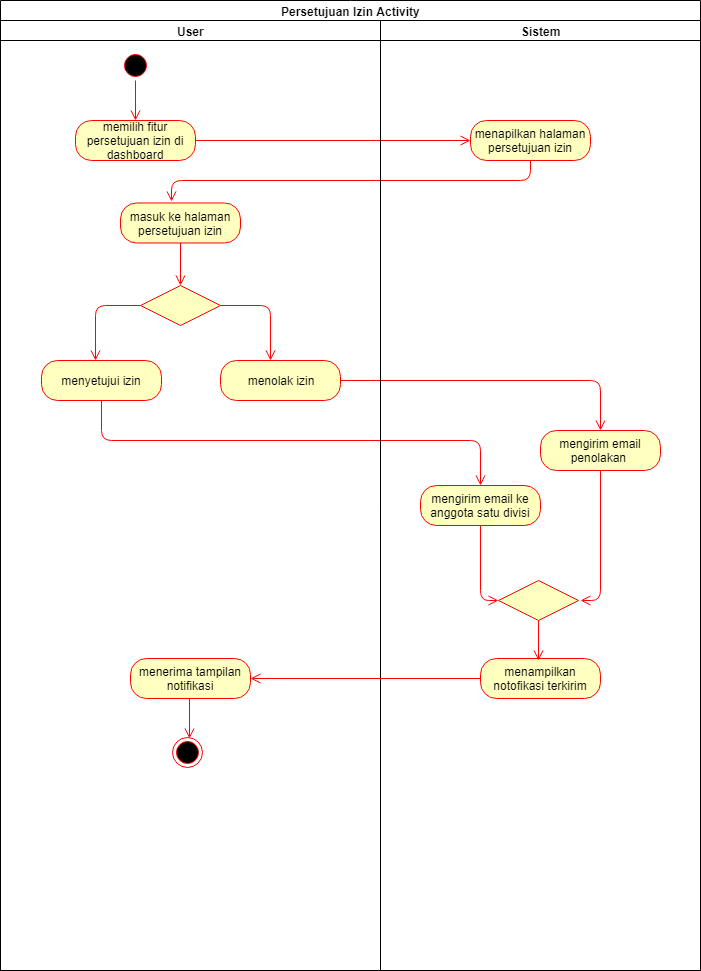

The diagram above was exported from draw.io. Its source (the exported page's mxGraphModel, read from the mxfile embedded in the PNG):
<mxGraphModel dx="868" dy="435" grid="1" gridSize="10" guides="1" tooltips="1" connect="1" arrows="1" fold="1" page="1" pageScale="1" pageWidth="827" pageHeight="1169" math="0" shadow="0">
  <root>
    <mxCell id="0" />
    <mxCell id="1" parent="0" />
    <mxCell id="wMrzQ9i5Yjg6TsxoMLH2-11" value="Persetujuan Izin Activity" style="swimlane;html=1;childLayout=stackLayout;resizeParent=1;resizeParentMax=0;startSize=20;" parent="1" vertex="1">
      <mxGeometry x="80" width="700" height="970" as="geometry" />
    </mxCell>
    <mxCell id="wMrzQ9i5Yjg6TsxoMLH2-22" value="" style="edgeStyle=orthogonalEdgeStyle;html=1;verticalAlign=bottom;endArrow=open;endSize=8;strokeColor=#ff0000;entryX=0;entryY=0.5;entryDx=0;entryDy=0;" parent="wMrzQ9i5Yjg6TsxoMLH2-11" source="wMrzQ9i5Yjg6TsxoMLH2-21" target="wMrzQ9i5Yjg6TsxoMLH2-23" edge="1">
      <mxGeometry relative="1" as="geometry">
        <mxPoint x="135" y="200" as="targetPoint" />
      </mxGeometry>
    </mxCell>
    <mxCell id="wMrzQ9i5Yjg6TsxoMLH2-24" value="" style="edgeStyle=orthogonalEdgeStyle;html=1;verticalAlign=bottom;endArrow=open;endSize=8;strokeColor=#ff0000;entryX=0.425;entryY=-0.05;entryDx=0;entryDy=0;entryPerimeter=0;" parent="wMrzQ9i5Yjg6TsxoMLH2-11" source="wMrzQ9i5Yjg6TsxoMLH2-23" target="wMrzQ9i5Yjg6TsxoMLH2-25" edge="1">
      <mxGeometry relative="1" as="geometry">
        <mxPoint x="70" y="170" as="targetPoint" />
        <Array as="points">
          <mxPoint x="530" y="180" />
          <mxPoint x="171" y="180" />
        </Array>
      </mxGeometry>
    </mxCell>
    <mxCell id="wMrzQ9i5Yjg6TsxoMLH2-12" value="User" style="swimlane;html=1;startSize=20;" parent="wMrzQ9i5Yjg6TsxoMLH2-11" vertex="1">
      <mxGeometry y="20" width="380" height="950" as="geometry" />
    </mxCell>
    <mxCell id="wMrzQ9i5Yjg6TsxoMLH2-16" value="" style="ellipse;html=1;shape=startState;fillColor=#000000;strokeColor=#ff0000;" parent="wMrzQ9i5Yjg6TsxoMLH2-12" vertex="1">
      <mxGeometry x="120" y="30" width="30" height="30" as="geometry" />
    </mxCell>
    <mxCell id="wMrzQ9i5Yjg6TsxoMLH2-17" value="" style="edgeStyle=orthogonalEdgeStyle;html=1;verticalAlign=bottom;endArrow=open;endSize=8;strokeColor=#ff0000;" parent="wMrzQ9i5Yjg6TsxoMLH2-12" source="wMrzQ9i5Yjg6TsxoMLH2-16" edge="1">
      <mxGeometry relative="1" as="geometry">
        <mxPoint x="135" y="100" as="targetPoint" />
      </mxGeometry>
    </mxCell>
    <mxCell id="wMrzQ9i5Yjg6TsxoMLH2-21" value="memilih fitur persetujuan izin di dashboard" style="rounded=1;whiteSpace=wrap;html=1;arcSize=40;fontColor=#000000;fillColor=#ffffc0;strokeColor=#ff0000;" parent="wMrzQ9i5Yjg6TsxoMLH2-12" vertex="1">
      <mxGeometry x="75" y="100" width="120" height="40" as="geometry" />
    </mxCell>
    <mxCell id="wMrzQ9i5Yjg6TsxoMLH2-25" value="masuk ke halaman persetujuan izin" style="rounded=1;whiteSpace=wrap;html=1;arcSize=40;fontColor=#000000;fillColor=#ffffc0;strokeColor=#ff0000;" parent="wMrzQ9i5Yjg6TsxoMLH2-12" vertex="1">
      <mxGeometry x="120" y="182.5" width="120" height="40" as="geometry" />
    </mxCell>
    <mxCell id="wMrzQ9i5Yjg6TsxoMLH2-33" value="" style="rhombus;whiteSpace=wrap;html=1;fillColor=#ffffc0;strokeColor=#ff0000;" parent="wMrzQ9i5Yjg6TsxoMLH2-12" vertex="1">
      <mxGeometry x="140" y="265" width="80" height="40" as="geometry" />
    </mxCell>
    <mxCell id="wMrzQ9i5Yjg6TsxoMLH2-26" value="" style="edgeStyle=orthogonalEdgeStyle;html=1;verticalAlign=bottom;endArrow=open;endSize=8;strokeColor=#ff0000;entryX=0.5;entryY=0;entryDx=0;entryDy=0;" parent="wMrzQ9i5Yjg6TsxoMLH2-12" source="wMrzQ9i5Yjg6TsxoMLH2-25" target="wMrzQ9i5Yjg6TsxoMLH2-33" edge="1">
      <mxGeometry relative="1" as="geometry">
        <mxPoint x="130" y="360" as="targetPoint" />
      </mxGeometry>
    </mxCell>
    <mxCell id="wMrzQ9i5Yjg6TsxoMLH2-29" value="menyetujui izin" style="rounded=1;whiteSpace=wrap;html=1;arcSize=40;fontColor=#000000;fillColor=#ffffc0;strokeColor=#ff0000;" parent="wMrzQ9i5Yjg6TsxoMLH2-12" vertex="1">
      <mxGeometry x="41" y="340" width="120" height="40" as="geometry" />
    </mxCell>
    <mxCell id="wMrzQ9i5Yjg6TsxoMLH2-35" value="" style="edgeStyle=orthogonalEdgeStyle;html=1;align=left;verticalAlign=top;endArrow=open;endSize=8;strokeColor=#ff0000;exitX=0;exitY=0.5;exitDx=0;exitDy=0;entryX=0.45;entryY=0;entryDx=0;entryDy=0;entryPerimeter=0;" parent="wMrzQ9i5Yjg6TsxoMLH2-12" source="wMrzQ9i5Yjg6TsxoMLH2-33" target="wMrzQ9i5Yjg6TsxoMLH2-29" edge="1">
      <mxGeometry x="0.1429" y="-20" relative="1" as="geometry">
        <mxPoint x="30" y="290" as="targetPoint" />
        <mxPoint x="20" y="-20" as="offset" />
        <mxPoint x="99" y="290" as="sourcePoint" />
        <Array as="points">
          <mxPoint x="95" y="285" />
        </Array>
      </mxGeometry>
    </mxCell>
    <mxCell id="3ygSTChkmW4-3VR6TERX-4" value="" style="edgeStyle=orthogonalEdgeStyle;html=1;verticalAlign=bottom;endArrow=open;endSize=8;strokeColor=#ff0000;entryX=0.5;entryY=0;entryDx=0;entryDy=0;" parent="wMrzQ9i5Yjg6TsxoMLH2-12" target="KcCODdD93qn4VaUiZF0D-1" edge="1">
      <mxGeometry relative="1" as="geometry">
        <mxPoint x="215" y="435" as="targetPoint" />
        <mxPoint x="263" y="380" as="sourcePoint" />
        <Array as="points">
          <mxPoint x="263" y="360" />
          <mxPoint x="600" y="360" />
        </Array>
      </mxGeometry>
    </mxCell>
    <mxCell id="wMrzQ9i5Yjg6TsxoMLH2-42" value="" style="ellipse;html=1;shape=endState;fillColor=#000000;strokeColor=#ff0000;" parent="wMrzQ9i5Yjg6TsxoMLH2-12" vertex="1">
      <mxGeometry x="172" y="717" width="30" height="30" as="geometry" />
    </mxCell>
    <mxCell id="3ygSTChkmW4-3VR6TERX-8" value="menerima tampilan notifikasi" style="rounded=1;whiteSpace=wrap;html=1;arcSize=40;fontColor=#000000;fillColor=#ffffc0;strokeColor=#ff0000;" parent="wMrzQ9i5Yjg6TsxoMLH2-12" vertex="1">
      <mxGeometry x="130" y="638" width="120" height="40" as="geometry" />
    </mxCell>
    <mxCell id="KcCODdD93qn4VaUiZF0D-12" value="" style="edgeStyle=orthogonalEdgeStyle;html=1;align=left;verticalAlign=top;endArrow=open;endSize=8;strokeColor=#ff0000;" edge="1" parent="wMrzQ9i5Yjg6TsxoMLH2-12">
      <mxGeometry y="10" relative="1" as="geometry">
        <mxPoint x="189" y="718" as="targetPoint" />
        <mxPoint x="189" y="678" as="sourcePoint" />
        <mxPoint as="offset" />
      </mxGeometry>
    </mxCell>
    <mxCell id="wMrzQ9i5Yjg6TsxoMLH2-30" value="" style="edgeStyle=orthogonalEdgeStyle;html=1;verticalAlign=bottom;endArrow=open;endSize=8;strokeColor=#ff0000;" parent="wMrzQ9i5Yjg6TsxoMLH2-11" source="wMrzQ9i5Yjg6TsxoMLH2-29" target="KcCODdD93qn4VaUiZF0D-3" edge="1">
      <mxGeometry relative="1" as="geometry">
        <mxPoint x="135" y="455" as="targetPoint" />
        <Array as="points">
          <mxPoint x="101" y="440" />
          <mxPoint x="480" y="440" />
        </Array>
      </mxGeometry>
    </mxCell>
    <mxCell id="wMrzQ9i5Yjg6TsxoMLH2-13" value="Sistem" style="swimlane;html=1;startSize=20;" parent="wMrzQ9i5Yjg6TsxoMLH2-11" vertex="1">
      <mxGeometry x="380" y="20" width="320" height="950" as="geometry" />
    </mxCell>
    <mxCell id="wMrzQ9i5Yjg6TsxoMLH2-23" value="menapilkan halaman persetujuan izin" style="rounded=1;whiteSpace=wrap;html=1;arcSize=40;fontColor=#000000;fillColor=#ffffc0;strokeColor=#ff0000;" parent="wMrzQ9i5Yjg6TsxoMLH2-13" vertex="1">
      <mxGeometry x="90" y="100" width="120" height="40" as="geometry" />
    </mxCell>
    <mxCell id="KcCODdD93qn4VaUiZF0D-1" value="mengirim email penolakan&amp;nbsp;" style="rounded=1;whiteSpace=wrap;html=1;arcSize=40;fontColor=#000000;fillColor=#ffffc0;strokeColor=#ff0000;" vertex="1" parent="wMrzQ9i5Yjg6TsxoMLH2-13">
      <mxGeometry x="160" y="410" width="120" height="40" as="geometry" />
    </mxCell>
    <mxCell id="KcCODdD93qn4VaUiZF0D-2" value="" style="edgeStyle=orthogonalEdgeStyle;html=1;verticalAlign=bottom;endArrow=open;endSize=8;strokeColor=#ff0000;" edge="1" source="KcCODdD93qn4VaUiZF0D-1" parent="wMrzQ9i5Yjg6TsxoMLH2-13">
      <mxGeometry relative="1" as="geometry">
        <mxPoint x="200" y="580" as="targetPoint" />
        <Array as="points">
          <mxPoint x="220" y="580" />
        </Array>
      </mxGeometry>
    </mxCell>
    <mxCell id="KcCODdD93qn4VaUiZF0D-3" value="mengirim email ke anggota satu divisi" style="rounded=1;whiteSpace=wrap;html=1;arcSize=40;fontColor=#000000;fillColor=#ffffc0;strokeColor=#ff0000;" vertex="1" parent="wMrzQ9i5Yjg6TsxoMLH2-13">
      <mxGeometry x="40" y="465" width="120" height="40" as="geometry" />
    </mxCell>
    <mxCell id="KcCODdD93qn4VaUiZF0D-4" value="" style="edgeStyle=orthogonalEdgeStyle;html=1;verticalAlign=bottom;endArrow=open;endSize=8;strokeColor=#ff0000;entryX=0;entryY=0.5;entryDx=0;entryDy=0;" edge="1" source="KcCODdD93qn4VaUiZF0D-3" parent="wMrzQ9i5Yjg6TsxoMLH2-13" target="KcCODdD93qn4VaUiZF0D-9">
      <mxGeometry relative="1" as="geometry">
        <mxPoint x="100" y="590" as="targetPoint" />
      </mxGeometry>
    </mxCell>
    <mxCell id="3ygSTChkmW4-3VR6TERX-5" value="menampilkan notofikasi terkirim" style="rounded=1;whiteSpace=wrap;html=1;arcSize=40;fontColor=#000000;fillColor=#ffffc0;strokeColor=#ff0000;" parent="wMrzQ9i5Yjg6TsxoMLH2-13" vertex="1">
      <mxGeometry x="100" y="638" width="120" height="40" as="geometry" />
    </mxCell>
    <mxCell id="KcCODdD93qn4VaUiZF0D-9" value="" style="rhombus;whiteSpace=wrap;html=1;fillColor=#ffffc0;strokeColor=#ff0000;" vertex="1" parent="wMrzQ9i5Yjg6TsxoMLH2-13">
      <mxGeometry x="118" y="560" width="80" height="40" as="geometry" />
    </mxCell>
    <mxCell id="KcCODdD93qn4VaUiZF0D-11" value="" style="edgeStyle=orthogonalEdgeStyle;html=1;align=left;verticalAlign=top;endArrow=open;endSize=8;strokeColor=#ff0000;" edge="1" source="KcCODdD93qn4VaUiZF0D-9" parent="wMrzQ9i5Yjg6TsxoMLH2-13">
      <mxGeometry y="10" relative="1" as="geometry">
        <mxPoint x="158" y="640" as="targetPoint" />
        <mxPoint as="offset" />
      </mxGeometry>
    </mxCell>
    <mxCell id="KcCODdD93qn4VaUiZF0D-13" value="" style="edgeStyle=orthogonalEdgeStyle;html=1;align=left;verticalAlign=top;endArrow=open;endSize=8;strokeColor=#ff0000;exitX=0;exitY=0.5;exitDx=0;exitDy=0;entryX=1;entryY=0.5;entryDx=0;entryDy=0;" edge="1" parent="wMrzQ9i5Yjg6TsxoMLH2-11" source="3ygSTChkmW4-3VR6TERX-5" target="3ygSTChkmW4-3VR6TERX-8">
      <mxGeometry y="10" relative="1" as="geometry">
        <mxPoint x="548" y="670" as="targetPoint" />
        <mxPoint x="548" y="630" as="sourcePoint" />
        <mxPoint as="offset" />
      </mxGeometry>
    </mxCell>
    <mxCell id="3ygSTChkmW4-3VR6TERX-2" value="menolak izin" style="rounded=1;whiteSpace=wrap;html=1;arcSize=40;fontColor=#000000;fillColor=#ffffc0;strokeColor=#ff0000;" parent="1" vertex="1">
      <mxGeometry x="300" y="360" width="120" height="40" as="geometry" />
    </mxCell>
    <mxCell id="wMrzQ9i5Yjg6TsxoMLH2-34" value="" style="edgeStyle=orthogonalEdgeStyle;html=1;align=left;verticalAlign=bottom;endArrow=open;endSize=8;strokeColor=#ff0000;exitX=1;exitY=0.5;exitDx=0;exitDy=0;" parent="1" source="wMrzQ9i5Yjg6TsxoMLH2-33" target="3ygSTChkmW4-3VR6TERX-2" edge="1">
      <mxGeometry x="-0.8605" y="10" relative="1" as="geometry">
        <mxPoint x="255" y="410" as="targetPoint" />
        <Array as="points">
          <mxPoint x="350" y="305" />
        </Array>
        <mxPoint as="offset" />
      </mxGeometry>
    </mxCell>
  </root>
</mxGraphModel>